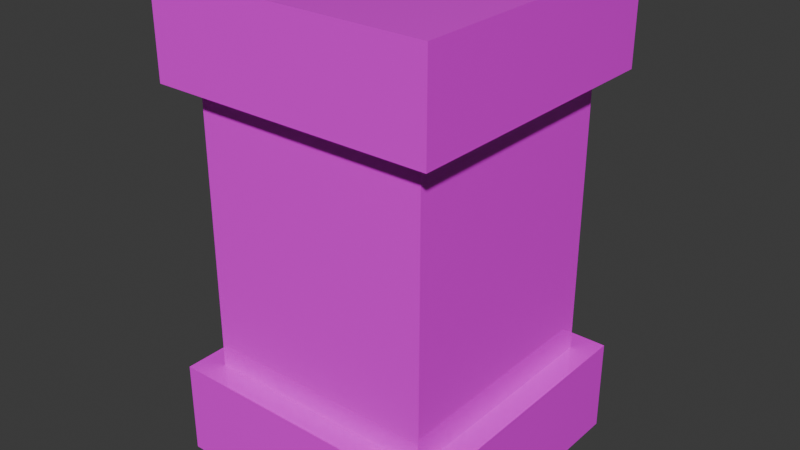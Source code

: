 # Source: large_battery.blend  (saved by Blender 4.5.90; exported with 4.5.12 LTS)
import bpy
from mathutils import Matrix  # noqa: F401  (used for matrix-valued properties, if any)

bpy.ops.wm.read_factory_settings(use_empty=True)
scene = bpy.context.scene
scene.name = 'Scene'

# ---- collections
col_collection = bpy.data.collections.new('Collection'); scene.collection.children.link(col_collection)

# ---- images (referenced by path relative to the original .blend; pixels are not part of the script)
import os
ASSET_DIR = os.environ.get("B2B_ASSET_DIR", "")  # directory of the original .blend (textures are referenced by path, not embedded)
HERE = os.path.dirname(os.path.abspath(__file__))  # packed textures are extracted next to this script under _unpacked/

def load_image(name, relpath, width, height, colorspace="sRGB"):
    """Load a texture the original file referenced (path relative to the .blend, or extracted next to this script)."""
    p = next((c for c in (os.path.join(HERE, relpath), os.path.join(ASSET_DIR, relpath)) if relpath and os.path.exists(c)), "")
    if p:
        img = bpy.data.images.load(p, check_existing=True)
        img.name = name
    else:  # same state as the original file: an image datablock whose file is absent (Cycles renders it pink)
        img = bpy.data.images.new(name, width, height)
        img.source = "FILE"
        img.filepath = "//" + (relpath or name)
    img.colorspace_settings.name = colorspace
    return img
img_large_battery_png = load_image('large_battery.png', 'large_battery.png', 1024, 1024, 'sRGB')

# ---- materials (node trees are filled in below, after node groups)
mat_x = bpy.data.materials.new('材质')
mat_x.preview_render_type = 'FLAT'

# ---- material node trees
mat_x.use_nodes = True; mat_x.node_tree.nodes.clear()
_N = mat_x.node_tree.nodes; _L = mat_x.node_tree.links
n0 = _N.new('ShaderNodeBsdfPrincipled'); n0.name = '原理化 BSDF'; n0.location = (-200, 100)
n0.inputs[2].default_value = 0.0
n1 = _N.new('ShaderNodeOutputMaterial'); n1.name = '材质输出'; n1.location = (200, 100)
n2 = _N.new('ShaderNodeTexImage'); n2.name = '图像纹理'; n2.location = (-490, 75)
n2.image = img_large_battery_png
n2.interpolation = 'Closest'
_L.new(n0.outputs[0], n1.inputs[0])
_L.new(n2.outputs[0], n0.inputs[0])
n1.is_active_output = True

# ---- world
world_world = bpy.data.worlds.new('World'); scene.world = world_world
world_world.use_nodes = True; world_world.node_tree.nodes.clear()
_N = world_world.node_tree.nodes; _L = world_world.node_tree.links
n0 = _N.new('ShaderNodeOutputWorld'); n0.name = 'World Output'; n0.location = (200, 100)
n1 = _N.new('ShaderNodeBackground'); n1.name = 'Background'; n1.location = (-200, 100)
n1.inputs[0].default_value = (0.05088, 0.05088, 0.05088, 1.0)
_L.new(n1.outputs[0], n0.inputs[0])
n0.is_active_output = True
world_world.color = (0.05088, 0.05088, 0.05088)
world_world.sun_shadow_jitter_overblur = 0.0

# ---- meshes
me_cube_001 = bpy.data.meshes.new('cube.001')
me_cube_001.from_pydata([(-1.0, 5.0, -1.0), (-1.0, 5.0, 2.0), (-1.0, 4.0, -1.0), (-1.0, 4.0, 2.0), (2.0, 5.0, 2.0), (2.0, 5.0, -1.0), (2.0, 4.0, 2.0), (2.0, 4.0, -1.0), (-0.75, 4.0, -0.75), (-0.75, 4.0, 1.75), (-0.75, 1.0, -0.75), (-0.75, 1.0, 1.75), (1.75, 4.0, 1.75), (1.75, 4.0, -0.75), (1.75, 1.0, 1.75), (1.75, 1.0, -0.75), (-1.0, 1.0, -1.0), (-1.0, 1.0, 2.0), (-1.0, 0.0, -1.0), (-1.0, 0.0, 2.0), (2.0, 1.0, 2.0), (2.0, 1.0, -1.0), (2.0, 0.0, 2.0), (2.0, 0.0, -1.0)], [], [(3, 6, 4, 1), (2, 3, 1, 0), (7, 2, 0, 5), (6, 7, 5, 4), (5, 0, 1, 4), (6, 12, 13, 8, 2, 7), (11, 14, 12, 9), (10, 11, 9, 8), (15, 10, 8, 13), (14, 15, 13, 12), (19, 22, 20, 17), (18, 19, 17, 16), (23, 18, 16, 21), (22, 23, 21, 20), (21, 15, 14, 11, 17, 20), (22, 19, 18, 23), (17, 11, 10, 15, 21, 16), (2, 8, 9, 12, 6, 3)])
me_cube_001.polygons.foreach_set('use_smooth', [True] * 18)
_k = set([(0, 1), (0, 2), (0, 5), (1, 3), (1, 4), (2, 3), (2, 7), (3, 6), (4, 5), (4, 6), (5, 7), (6, 7), (8, 9), (8, 10), (8, 13), (9, 11), (9, 12), (10, 11), (10, 15), (11, 14), (12, 13), (12, 14), (13, 15), (14, 15), (16, 17), (16, 18), (16, 21), (17, 19), (17, 20), (18, 19), (18, 23), (19, 22), (20, 21), (20, 22), (21, 23), (22, 23)])
me_cube_001.attributes.new('sharp_edge', 'BOOLEAN', 'EDGE').data.foreach_set('value', [ (min(e.vertices), max(e.vertices)) in _k for e in me_cube_001.edges])
_uv = me_cube_001.uv_layers.new(name='UVMap')
_uv.uv.foreach_set('vector', [0.5312, 0.6875, 0.7188, 0.6875, 0.7188, 0.75, 0.5312, 0.75, 0.3125, 0.4062, 0.5, 0.4062, 0.5, 0.4688, 0.3125, 0.4688, 0.5312, 0.625, 0.7188, 0.625, 0.7188, 0.6875, 0.5312, 0.6875, 0.5, 0.4062, 0.6875, 0.4062, 0.6875, 0.4688, 0.5, 0.4688, 0.375, 1.0, 0.1875, 1.0, 0.1875, 0.8125, 0.375, 0.8125, 0.375, 0.625, 0.3594, 0.6406, 0.3594, 0.7969, 0.2031, 0.7969, 0.1875, 0.8125, 0.375, 0.8125, 0.0, 0.4375, 0.1562, 0.4375, 0.1562, 0.625, 0.0, 0.625, 0.375, 0.8125, 0.5312, 0.8125, 0.5312, 1.0, 0.375, 1.0, 0.1562, 0.4375, 0.3125, 0.4375, 0.3125, 0.625, 0.1562, 0.625, 0.375, 0.625, 0.5312, 0.625, 0.5312, 0.8125, 0.375, 0.8125, 0.5312, 0.9375, 0.7188, 0.9375, 0.7188, 1.0, 0.5312, 1.0, 0.5312, 0.875, 0.7188, 0.875, 0.7188, 0.9375, 0.5312, 0.9375, 0.5312, 0.8125, 0.7188, 0.8125, 0.7188, 0.875, 0.5312, 0.875, 0.5312, 0.75, 0.7188, 0.75, 0.7188, 0.8125, 0.5312, 0.8125, 0.1875, 1.0, 0.1719, 0.9844, 0.1719, 0.8281, 0.01562, 0.8281, 0.0, 0.8125, 0.1875, 0.8125, 0.1875, 0.625, 0.0, 0.625, 0.0, 0.8125, 0.1875, 0.8125, 0.0, 0.8125, 0.01562, 0.8281, 0.01562, 0.9844, 0.1719, 0.9844, 0.1875, 1.0, 0.0, 1.0, 0.1875, 0.8125, 0.2031, 0.7969, 0.2031, 0.6406, 0.3594, 0.6406, 0.375, 0.625, 0.1875, 0.625])
me_cube_001.materials.append(mat_x)
me_cube_001.update()
me_cube_001.normals_split_custom_set([tuple(v) for v in zip(*[iter([0.0, 0.0, 1.0, 0.0, 0.0, 1.0, 0.0, 0.0, 1.0, 0.0, 0.0, 1.0, -1.0, 0.0, 0.0, -1.0, 0.0, 0.0, -1.0, 0.0, 0.0, -1.0, 0.0, 0.0, 0.0, 0.0, -1.0, 0.0, 0.0, -1.0, 0.0, 0.0, -1.0, 0.0, 0.0, -1.0, 1.0, 0.0, 0.0, 1.0, 0.0, 0.0, 1.0, 0.0, 0.0, 1.0, 0.0, 0.0, 0.0, 1.0, 0.0, 0.0, 1.0, 0.0, 0.0, 1.0, 0.0, 0.0, 1.0, 0.0, 0.0, -1.0, 0.0, 0.0, -1.0, 0.0, 0.0, -1.0, 0.0, 0.0, -1.0, 0.0, 0.0, -1.0, 0.0, 0.0, -1.0, 0.0, 0.0, 0.0, 1.0, 0.0, 0.0, 1.0, 0.0, 0.0, 1.0, 0.0, 0.0, 1.0, -1.0, 0.0, 0.0, -1.0, 0.0, 0.0, -1.0, 0.0, 0.0, -1.0, 0.0, 0.0, 0.0, 0.0, -1.0, 0.0, 0.0, -1.0, 0.0, 0.0, -1.0, 0.0, 0.0, -1.0, 1.0, 0.0, 0.0, 1.0, 0.0, 0.0, 1.0, 0.0, 0.0, 1.0, 0.0, 0.0, 0.0, 0.0, 1.0, 0.0, 0.0, 1.0, 0.0, 0.0, 1.0, 0.0, 0.0, 1.0, -1.0, 0.0, 0.0, -1.0, 0.0, 0.0, -1.0, 0.0, 0.0, -1.0, 0.0, 0.0, 0.0, 0.0, -1.0, 0.0, 0.0, -1.0, 0.0, 0.0, -1.0, 0.0, 0.0, -1.0, 1.0, 0.0, 0.0, 1.0, 0.0, 0.0, 1.0, 0.0, 0.0, 1.0, 0.0, 0.0, 0.0, 1.0, 0.0, 0.0, 1.0, 0.0, 0.0, 1.0, 0.0, 0.0, 1.0, 0.0, 0.0, 1.0, 0.0, 0.0, 1.0, 0.0, 0.0, -1.0, 0.0, 0.0, -1.0, 0.0, 0.0, -1.0, 0.0, 0.0, -1.0, 0.0, 0.0, 1.0, 0.0, 0.0, 1.0, 0.0, 0.0, 1.0, 0.0, 0.0, 1.0, 0.0, 0.0, 1.0, 0.0, 0.0, 1.0, 0.0, 0.0, -1.0, 0.0, 0.0, -1.0, 0.0, 0.0, -1.0, 0.0, 0.0, -1.0, 0.0, 0.0, -1.0, 0.0, 0.0, -1.0, 0.0])] * 3)])

# ---- objects
ob_cube_001 = bpy.data.objects.new('cube.001', me_cube_001)

# ---- transforms, parenting, visibility, modifiers, constraints
ob_cube_001.location = (0.0, 0.0, 0.0)
ob_cube_001.rotation_euler = (1.571, -0.0, 0.0)

# ---- collection membership
col_collection.objects.link(ob_cube_001)

# ---- scene / render settings (as saved in the file)
scene.frame_start = 1; scene.frame_end = 250; scene.frame_set(1)
scene.render.engine = 'BLENDER_EEVEE_NEXT'
bpy.context.view_layer.update()

# ---- added for rendering (the .blend has no active camera and no usable light): camera, sun
cam_auto = bpy.data.cameras.new('AutoCamera')
cam_auto.lens = 50.0
cam_auto.sensor_width = 36.0
cam_auto.clip_end = 1000.0
ob_auto_camera = bpy.data.objects.new('AutoCamera', cam_auto)
scene.collection.objects.link(ob_auto_camera)
ob_auto_camera.location = (6.5671, -7.78053, 7.35368)
ob_auto_camera.rotation_euler = (1.09748, -7.21219e-08, 0.694738)
scene.camera = ob_auto_camera
light_auto_sun = bpy.data.lights.new('AutoSun', 'SUN')
light_auto_sun.energy = 3.0
light_auto_sun.angle = 0.0523599
ob_auto_sun = bpy.data.objects.new('AutoSun', light_auto_sun)
scene.collection.objects.link(ob_auto_sun)
ob_auto_sun.rotation_euler = (0.872665, 0.174533, 0.523599)
bpy.context.view_layer.update()
